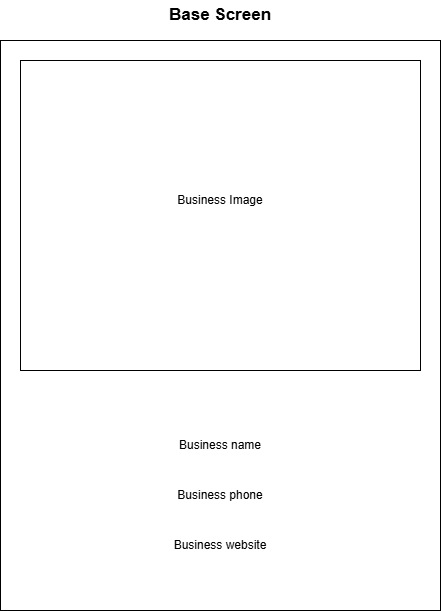

The diagram above was exported from draw.io. Its source (the exported page's mxGraphModel, read from the mxfile embedded in the PNG):
<mxGraphModel dx="1434" dy="820" grid="1" gridSize="10" guides="1" tooltips="1" connect="1" arrows="1" fold="1" page="1" pageScale="1" pageWidth="850" pageHeight="1100" math="0" shadow="0">
  <root>
    <mxCell id="0" />
    <mxCell id="1" parent="0" />
    <mxCell id="IG1DKAc-lfnmvN3CaoNV-2" value="" style="rounded=0;whiteSpace=wrap;html=1;" vertex="1" parent="1">
      <mxGeometry x="40" y="70" width="440" height="570" as="geometry" />
    </mxCell>
    <mxCell id="IG1DKAc-lfnmvN3CaoNV-3" value="Base Screen" style="text;html=1;align=center;verticalAlign=middle;whiteSpace=wrap;rounded=0;fontStyle=1;fontSize=17;" vertex="1" parent="1">
      <mxGeometry x="205" y="30" width="110" height="30" as="geometry" />
    </mxCell>
    <mxCell id="IG1DKAc-lfnmvN3CaoNV-4" value="" style="rounded=0;whiteSpace=wrap;html=1;" vertex="1" parent="1">
      <mxGeometry x="60" y="90" width="400" height="310" as="geometry" />
    </mxCell>
    <mxCell id="IG1DKAc-lfnmvN3CaoNV-5" value="Business Image" style="text;html=1;align=center;verticalAlign=middle;whiteSpace=wrap;rounded=0;" vertex="1" parent="1">
      <mxGeometry x="200" y="190" width="120" height="80" as="geometry" />
    </mxCell>
    <mxCell id="IG1DKAc-lfnmvN3CaoNV-6" value="Business name" style="text;html=1;align=center;verticalAlign=middle;whiteSpace=wrap;rounded=0;" vertex="1" parent="1">
      <mxGeometry x="195" y="460" width="130" height="30" as="geometry" />
    </mxCell>
    <mxCell id="IG1DKAc-lfnmvN3CaoNV-7" value="Business phone" style="text;html=1;align=center;verticalAlign=middle;whiteSpace=wrap;rounded=0;" vertex="1" parent="1">
      <mxGeometry x="195" y="510" width="130" height="30" as="geometry" />
    </mxCell>
    <mxCell id="IG1DKAc-lfnmvN3CaoNV-8" value="Business website" style="text;html=1;align=center;verticalAlign=middle;whiteSpace=wrap;rounded=0;" vertex="1" parent="1">
      <mxGeometry x="195" y="560" width="130" height="30" as="geometry" />
    </mxCell>
  </root>
</mxGraphModel>